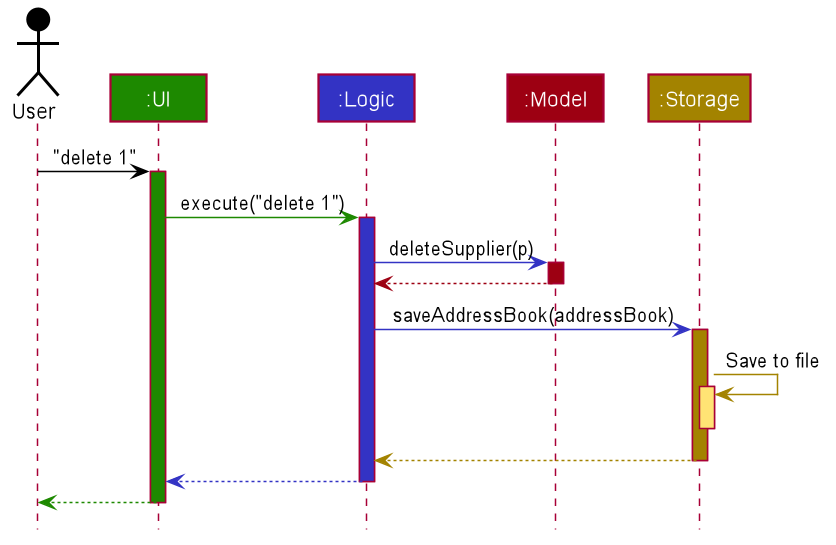

The diagram above was rendered by PlantUML. Its source (embedded in the PNG):
@startuml








skinparam BackgroundColor #FFFFFFF

skinparam Shadowing false

skinparam Class {
    FontColor #FFFFFF
    BorderThickness 1
    BorderColor #FFFFFF
    StereotypeFontColor #FFFFFF
    FontName Arial
}

skinparam Actor {
    BorderColor #000000
    Color #000000
    FontName Arial
}

skinparam Sequence {
    MessageAlign center
    BoxFontSize 15
    BoxPadding 0
    BoxFontColor #FFFFFF
    FontName Arial
}

skinparam Participant {
    FontColor #FFFFFFF
    Padding 20
}

skinparam MinClassWidth 50
skinparam ParticipantPadding 10
skinparam Shadowing false
skinparam DefaultTextAlignment center
skinparam packageStyle Rectangle

hide footbox
hide members
hide circle

Actor User as user #000000
Participant ":UI" as ui #1D8900
Participant ":Logic" as logic #3333C4
Participant ":Model" as model #9D0012
Participant ":Storage" as storage #A38300

user -[#000000]> ui : "delete 1"
activate ui #1D8900

ui -[#1D8900]> logic : execute("delete 1")
activate logic #3333C4

logic -[#3333C4]> model : deleteSupplier(p)
activate model #9D0012

model -[#9D0012]-> logic
deactivate model

logic -[#3333C4]> storage : saveAddressBook(addressBook)
activate storage #A38300

storage -[#A38300]> storage : Save to file
activate storage #FFE374
deactivate storage

storage --[#A38300]> logic
deactivate storage

logic --[#3333C4]> ui
deactivate logic

ui--[#1D8900]> user
deactivate ui
@enduml